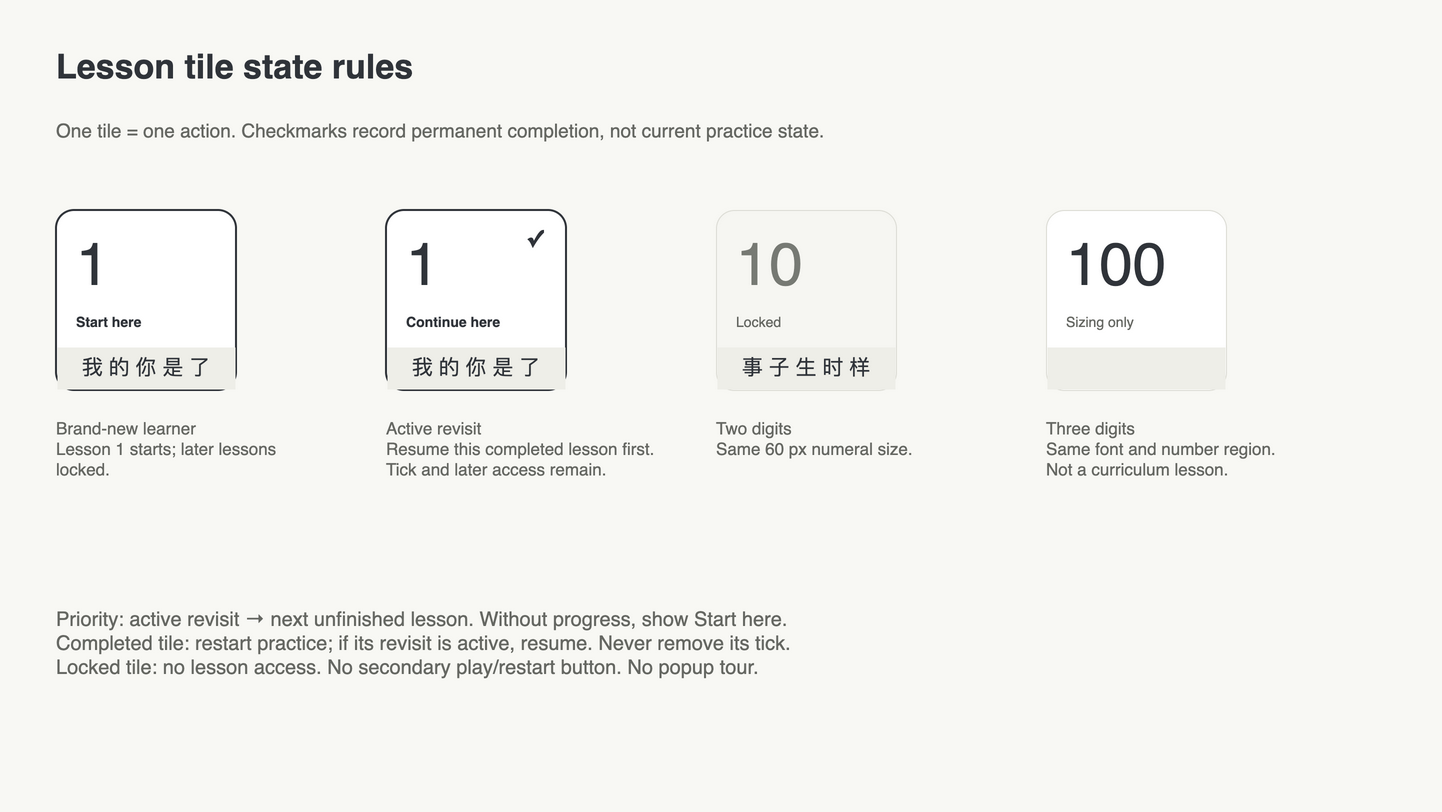

The diagram above was exported from draw.io. Its source (the exported page's mxGraphModel, read from the mxfile embedded in the PNG):
<mxGraphModel dx="1440" dy="810" grid="0" page="1" pageScale="1" pageWidth="1440" pageHeight="810" background="#F8F8F4" adaptiveColors="none" tooltips="1">
  <root>
    <mxCell id="0" />
    <mxCell id="1" parent="0" />
    <mxCell id="2" value="" style="html=1;rounded=1;arcSize=10;fillColor=#F8F8F4;strokeColor=none;" vertex="1" parent="1">
      <mxGeometry as="geometry" x="0" y="0" width="1440" height="810" />
    </mxCell>
    <mxCell id="3" value="Lesson tile state rules" style="html=1;text;fillColor=none;strokeColor=none;whiteSpace=wrap;overflow=hidden;fontFamily=Helvetica;fontSize=34;fontColor=#30343A;fontStyle=1;align=left;verticalAlign=middle;spacing=0;" vertex="1" parent="1">
      <mxGeometry as="geometry" x="56" y="40" width="1328" height="54" />
    </mxCell>
    <mxCell id="4" value="One tile = one action. Checkmarks record permanent completion, not current practice state." style="html=1;text;fillColor=none;strokeColor=none;whiteSpace=wrap;overflow=hidden;fontFamily=Helvetica;fontSize=19;fontColor=#666863;fontStyle=0;align=left;verticalAlign=middle;spacing=0;" vertex="1" parent="1">
      <mxGeometry as="geometry" x="56" y="104" width="1328" height="54" />
    </mxCell>
    <mxCell id="5" value="" style="html=1;group;pointerEvents=0;" vertex="1" parent="1">
      <mxGeometry as="geometry" x="56" y="210" width="180" height="180" />
    </mxCell>
    <mxCell id="6" value="" style="html=1;rounded=1;arcSize=10;fillColor=#FFFFFF;strokeColor=#30343A;strokeWidth=2;" vertex="1" parent="5" tooltip="One tile click starts or resumes. Completed tile restarts practice unless an active revisit exists; then resumes it. Completion check never resets.">
      <mxGeometry as="geometry" x="0" y="0" width="180" height="180" />
    </mxCell>
    <mxCell id="7" value="1" style="html=1;text;fillColor=none;strokeColor=none;whiteSpace=wrap;overflow=hidden;fontFamily=Helvetica;fontSize=60;fontColor=#30343A;fontStyle=0;align=left;verticalAlign=middle;spacing=0;" vertex="1" parent="5">
      <mxGeometry as="geometry" x="20" y="18" width="140" height="72" />
    </mxCell>
    <mxCell id="8" value="Start here" style="html=1;text;fillColor=none;strokeColor=none;whiteSpace=wrap;overflow=hidden;fontFamily=Helvetica;fontSize=14;fontColor=#30343A;fontStyle=1;align=left;verticalAlign=middle;spacing=0;" vertex="1" parent="5">
      <mxGeometry as="geometry" x="20" y="99" width="140" height="26" />
    </mxCell>
    <mxCell id="9" value="" style="html=1;rounded=1;arcSize=10;fillColor=#EEEEE8;strokeColor=none;rounded=0;" vertex="1" parent="5">
      <mxGeometry as="geometry" x="1" y="137" width="178" height="42" />
    </mxCell>
    <mxCell id="10" value="我 的 你 是 了" style="html=1;text;fillColor=none;strokeColor=none;whiteSpace=wrap;overflow=hidden;fontFamily=Helvetica;fontSize=21;fontColor=#30343A;fontStyle=0;align=center;verticalAlign=middle;spacing=0;" vertex="1" parent="5">
      <mxGeometry as="geometry" x="10" y="140" width="160" height="34" />
    </mxCell>
    <mxCell id="11" value="Brand-new learner&lt;br&gt;Lesson 1 starts; later lessons locked." style="html=1;text;fillColor=none;strokeColor=none;whiteSpace=wrap;overflow=hidden;fontFamily=Helvetica;fontSize=17;fontColor=#666863;fontStyle=0;align=left;verticalAlign=middle;spacing=0;verticalAlign=top;" vertex="1" parent="1">
      <mxGeometry as="geometry" x="56" y="414" width="260" height="100" />
    </mxCell>
    <mxCell id="12" value="" style="html=1;group;pointerEvents=0;" vertex="1" parent="1">
      <mxGeometry as="geometry" x="386" y="210" width="180" height="180" />
    </mxCell>
    <mxCell id="13" value="" style="html=1;rounded=1;arcSize=10;fillColor=#FFFFFF;strokeColor=#30343A;strokeWidth=2;" vertex="1" parent="12" tooltip="One tile click starts or resumes. Completed tile restarts practice unless an active revisit exists; then resumes it. Completion check never resets.">
      <mxGeometry as="geometry" x="0" y="0" width="180" height="180" />
    </mxCell>
    <mxCell id="14" value="1" style="html=1;text;fillColor=none;strokeColor=none;whiteSpace=wrap;overflow=hidden;fontFamily=Helvetica;fontSize=60;fontColor=#30343A;fontStyle=0;align=left;verticalAlign=middle;spacing=0;" vertex="1" parent="12">
      <mxGeometry as="geometry" x="20" y="18" width="140" height="72" />
    </mxCell>
    <mxCell id="15" value="✓" style="html=1;text;fillColor=none;strokeColor=none;whiteSpace=wrap;overflow=hidden;fontFamily=Helvetica;fontSize=24;fontColor=#30343A;fontStyle=1;align=center;verticalAlign=middle;spacing=0;" vertex="1" parent="12">
      <mxGeometry as="geometry" x="136" y="14" width="26" height="30" />
    </mxCell>
    <mxCell id="16" value="Continue here" style="html=1;text;fillColor=none;strokeColor=none;whiteSpace=wrap;overflow=hidden;fontFamily=Helvetica;fontSize=14;fontColor=#30343A;fontStyle=1;align=left;verticalAlign=middle;spacing=0;" vertex="1" parent="12">
      <mxGeometry as="geometry" x="20" y="99" width="140" height="26" />
    </mxCell>
    <mxCell id="17" value="" style="html=1;rounded=1;arcSize=10;fillColor=#EEEEE8;strokeColor=none;rounded=0;" vertex="1" parent="12">
      <mxGeometry as="geometry" x="1" y="137" width="178" height="42" />
    </mxCell>
    <mxCell id="18" value="我 的 你 是 了" style="html=1;text;fillColor=none;strokeColor=none;whiteSpace=wrap;overflow=hidden;fontFamily=Helvetica;fontSize=21;fontColor=#30343A;fontStyle=0;align=center;verticalAlign=middle;spacing=0;" vertex="1" parent="12">
      <mxGeometry as="geometry" x="10" y="140" width="160" height="34" />
    </mxCell>
    <mxCell id="19" value="Active revisit&lt;br&gt;Resume this completed lesson first.&lt;br&gt;Tick and later access remain." style="html=1;text;fillColor=none;strokeColor=none;whiteSpace=wrap;overflow=hidden;fontFamily=Helvetica;fontSize=17;fontColor=#666863;fontStyle=0;align=left;verticalAlign=middle;spacing=0;verticalAlign=top;" vertex="1" parent="1">
      <mxGeometry as="geometry" x="386" y="414" width="290" height="130" />
    </mxCell>
    <mxCell id="20" value="" style="html=1;group;pointerEvents=0;" vertex="1" parent="1">
      <mxGeometry as="geometry" x="716" y="210" width="180" height="180" />
    </mxCell>
    <mxCell id="21" value="" style="html=1;rounded=1;arcSize=10;fillColor=#F6F6F2;strokeColor=#DDDDD6;" vertex="1" parent="20" tooltip="Locked until previous lesson is completed.">
      <mxGeometry as="geometry" x="0" y="0" width="180" height="180" />
    </mxCell>
    <mxCell id="22" value="10" style="html=1;text;fillColor=none;strokeColor=none;whiteSpace=wrap;overflow=hidden;fontFamily=Helvetica;fontSize=60;fontColor=#777A74;fontStyle=0;align=left;verticalAlign=middle;spacing=0;" vertex="1" parent="20">
      <mxGeometry as="geometry" x="20" y="18" width="140" height="72" />
    </mxCell>
    <mxCell id="23" value="Locked" style="html=1;text;fillColor=none;strokeColor=none;whiteSpace=wrap;overflow=hidden;fontFamily=Helvetica;fontSize=14;fontColor=#666863;fontStyle=0;align=left;verticalAlign=middle;spacing=0;" vertex="1" parent="20">
      <mxGeometry as="geometry" x="20" y="99" width="140" height="26" />
    </mxCell>
    <mxCell id="24" value="" style="html=1;rounded=1;arcSize=10;fillColor=#EEEEE8;strokeColor=none;rounded=0;" vertex="1" parent="20">
      <mxGeometry as="geometry" x="1" y="137" width="178" height="42" />
    </mxCell>
    <mxCell id="25" value="事 子 生 时 样" style="html=1;text;fillColor=none;strokeColor=none;whiteSpace=wrap;overflow=hidden;fontFamily=Helvetica;fontSize=21;fontColor=#30343A;fontStyle=0;align=center;verticalAlign=middle;spacing=0;" vertex="1" parent="20">
      <mxGeometry as="geometry" x="10" y="140" width="160" height="34" />
    </mxCell>
    <mxCell id="26" value="Two digits&lt;br&gt;Same 60 px numeral size." style="html=1;text;fillColor=none;strokeColor=none;whiteSpace=wrap;overflow=hidden;fontFamily=Helvetica;fontSize=17;fontColor=#666863;fontStyle=0;align=left;verticalAlign=middle;spacing=0;verticalAlign=top;" vertex="1" parent="1">
      <mxGeometry as="geometry" x="716" y="414" width="260" height="90" />
    </mxCell>
    <mxCell id="27" value="" style="html=1;rounded=1;arcSize=10;fillColor=#FFFFFF;strokeColor=#DDDDD6;" vertex="1" parent="1">
      <mxGeometry as="geometry" x="1046" y="210" width="180" height="180" />
    </mxCell>
    <mxCell id="28" value="100" style="html=1;text;fillColor=none;strokeColor=none;whiteSpace=wrap;overflow=hidden;fontFamily=Helvetica;fontSize=60;fontColor=#30343A;fontStyle=0;align=left;verticalAlign=middle;spacing=0;" vertex="1" parent="1">
      <mxGeometry as="geometry" x="1066" y="228" width="140" height="72" />
    </mxCell>
    <mxCell id="29" value="Sizing only" style="html=1;text;fillColor=none;strokeColor=none;whiteSpace=wrap;overflow=hidden;fontFamily=Helvetica;fontSize=14;fontColor=#666863;fontStyle=0;align=left;verticalAlign=middle;spacing=0;" vertex="1" parent="1">
      <mxGeometry as="geometry" x="1066" y="309" width="140" height="26" />
    </mxCell>
    <mxCell id="30" value="" style="html=1;rounded=1;arcSize=10;fillColor=#EEEEE8;strokeColor=none;rounded=0;" vertex="1" parent="1">
      <mxGeometry as="geometry" x="1047" y="347" width="178" height="42" />
    </mxCell>
    <mxCell id="31" value="Three digits&lt;br&gt;Same font and number region.&lt;br&gt;Not a curriculum lesson." style="html=1;text;fillColor=none;strokeColor=none;whiteSpace=wrap;overflow=hidden;fontFamily=Helvetica;fontSize=17;fontColor=#666863;fontStyle=0;align=left;verticalAlign=middle;spacing=0;verticalAlign=top;" vertex="1" parent="1">
      <mxGeometry as="geometry" x="1046" y="414" width="300" height="110" />
    </mxCell>
    <mxCell id="32" value="Priority: active revisit → next unfinished lesson. Without progress, show Start here.&lt;br&gt;Completed tile: restart practice; if its revisit is active, resume. Never remove its tick.&lt;br&gt;Locked tile: no lesson access. No secondary play/restart button. No popup tour." style="html=1;text;fillColor=none;strokeColor=none;whiteSpace=wrap;overflow=hidden;fontFamily=Helvetica;fontSize=20;fontColor=#666863;fontStyle=0;align=left;verticalAlign=middle;spacing=0;verticalAlign=top;" vertex="1" parent="1">
      <mxGeometry as="geometry" x="56" y="602" width="1300" height="130" />
    </mxCell>
  </root>
</mxGraphModel>